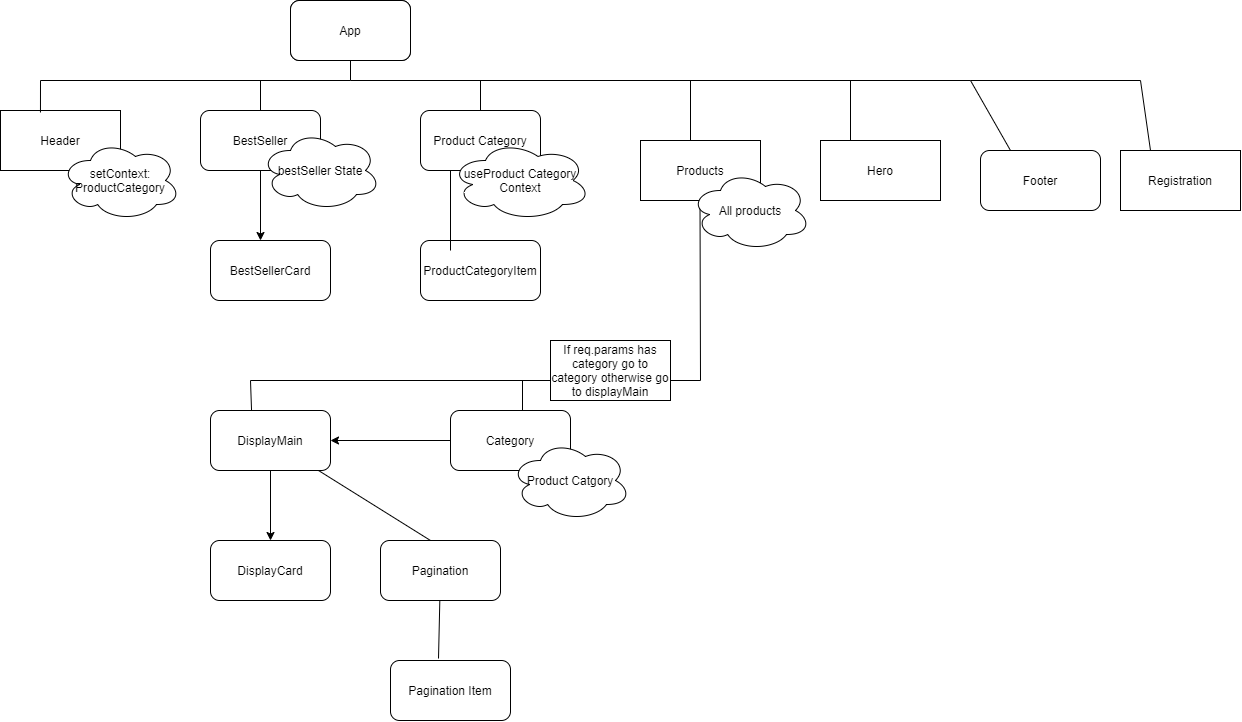

The diagram above was exported from draw.io. Its source (the exported page's mxGraphModel, read from the mxfile embedded in the PNG):
<mxGraphModel dx="1240" dy="689" grid="1" gridSize="10" guides="1" tooltips="1" connect="1" arrows="1" fold="1" page="1" pageScale="1" pageWidth="850" pageHeight="1100" math="0" shadow="0">
  <root>
    <mxCell id="0" />
    <mxCell id="1" parent="0" />
    <mxCell id="4teUnEN6B7k6RoRC94T_-1" value="App" style="rounded=1;whiteSpace=wrap;html=1;" vertex="1" parent="1">
      <mxGeometry x="360" y="220" width="120" height="60" as="geometry" />
    </mxCell>
    <mxCell id="4teUnEN6B7k6RoRC94T_-2" value="App" style="rounded=1;whiteSpace=wrap;html=1;" vertex="1" parent="1">
      <mxGeometry x="360" y="220" width="120" height="60" as="geometry" />
    </mxCell>
    <mxCell id="4teUnEN6B7k6RoRC94T_-3" value="Header" style="rounded=0;whiteSpace=wrap;html=1;" vertex="1" parent="1">
      <mxGeometry x="70" y="330" width="120" height="60" as="geometry" />
    </mxCell>
    <mxCell id="4teUnEN6B7k6RoRC94T_-4" value="setContext: ProductCategory" style="ellipse;shape=cloud;whiteSpace=wrap;html=1;" vertex="1" parent="1">
      <mxGeometry x="130" y="360" width="120" height="80" as="geometry" />
    </mxCell>
    <mxCell id="4teUnEN6B7k6RoRC94T_-5" value="BestSeller" style="rounded=1;whiteSpace=wrap;html=1;" vertex="1" parent="1">
      <mxGeometry x="270" y="330" width="120" height="60" as="geometry" />
    </mxCell>
    <mxCell id="4teUnEN6B7k6RoRC94T_-6" value="BestSellerCard" style="rounded=1;whiteSpace=wrap;html=1;" vertex="1" parent="1">
      <mxGeometry x="280" y="460" width="120" height="60" as="geometry" />
    </mxCell>
    <mxCell id="4teUnEN6B7k6RoRC94T_-7" value="" style="endArrow=classic;html=1;rounded=0;" edge="1" parent="1" source="4teUnEN6B7k6RoRC94T_-5">
      <mxGeometry width="50" height="50" relative="1" as="geometry">
        <mxPoint x="400" y="470" as="sourcePoint" />
        <mxPoint x="330" y="460" as="targetPoint" />
      </mxGeometry>
    </mxCell>
    <mxCell id="4teUnEN6B7k6RoRC94T_-10" value="" style="endArrow=none;html=1;rounded=0;" edge="1" parent="1" target="4teUnEN6B7k6RoRC94T_-2">
      <mxGeometry width="50" height="50" relative="1" as="geometry">
        <mxPoint x="420" y="300" as="sourcePoint" />
        <mxPoint x="450" y="420" as="targetPoint" />
      </mxGeometry>
    </mxCell>
    <mxCell id="4teUnEN6B7k6RoRC94T_-11" value="" style="endArrow=none;html=1;rounded=0;" edge="1" parent="1">
      <mxGeometry width="50" height="50" relative="1" as="geometry">
        <mxPoint x="110" y="300" as="sourcePoint" />
        <mxPoint x="420" y="300" as="targetPoint" />
      </mxGeometry>
    </mxCell>
    <mxCell id="4teUnEN6B7k6RoRC94T_-12" value="" style="endArrow=none;html=1;rounded=0;" edge="1" parent="1" source="4teUnEN6B7k6RoRC94T_-5">
      <mxGeometry width="50" height="50" relative="1" as="geometry">
        <mxPoint x="280" y="350" as="sourcePoint" />
        <mxPoint x="330" y="300" as="targetPoint" />
      </mxGeometry>
    </mxCell>
    <mxCell id="4teUnEN6B7k6RoRC94T_-13" value="" style="endArrow=none;html=1;rounded=0;exitX=0.333;exitY=0.033;exitDx=0;exitDy=0;exitPerimeter=0;" edge="1" parent="1" source="4teUnEN6B7k6RoRC94T_-3">
      <mxGeometry width="50" height="50" relative="1" as="geometry">
        <mxPoint x="400" y="470" as="sourcePoint" />
        <mxPoint x="110" y="300" as="targetPoint" />
      </mxGeometry>
    </mxCell>
    <mxCell id="4teUnEN6B7k6RoRC94T_-14" value="bestSeller State" style="ellipse;shape=cloud;whiteSpace=wrap;html=1;" vertex="1" parent="1">
      <mxGeometry x="330" y="350" width="120" height="80" as="geometry" />
    </mxCell>
    <mxCell id="4teUnEN6B7k6RoRC94T_-15" value="" style="endArrow=none;html=1;rounded=0;" edge="1" parent="1">
      <mxGeometry width="50" height="50" relative="1" as="geometry">
        <mxPoint x="420" y="300" as="sourcePoint" />
        <mxPoint x="1040" y="300" as="targetPoint" />
      </mxGeometry>
    </mxCell>
    <mxCell id="4teUnEN6B7k6RoRC94T_-16" value="" style="endArrow=none;html=1;rounded=0;" edge="1" parent="1">
      <mxGeometry width="50" height="50" relative="1" as="geometry">
        <mxPoint x="550" y="340" as="sourcePoint" />
        <mxPoint x="550" y="300" as="targetPoint" />
        <Array as="points">
          <mxPoint x="550" y="300" />
        </Array>
      </mxGeometry>
    </mxCell>
    <mxCell id="4teUnEN6B7k6RoRC94T_-17" value="Product Category" style="rounded=1;whiteSpace=wrap;html=1;" vertex="1" parent="1">
      <mxGeometry x="490" y="330" width="120" height="60" as="geometry" />
    </mxCell>
    <mxCell id="4teUnEN6B7k6RoRC94T_-18" value="useProduct Category Context" style="ellipse;shape=cloud;whiteSpace=wrap;html=1;" vertex="1" parent="1">
      <mxGeometry x="520" y="360" width="140" height="80" as="geometry" />
    </mxCell>
    <mxCell id="4teUnEN6B7k6RoRC94T_-19" value="ProductCategoryItem" style="rounded=1;whiteSpace=wrap;html=1;" vertex="1" parent="1">
      <mxGeometry x="490" y="460" width="120" height="60" as="geometry" />
    </mxCell>
    <mxCell id="4teUnEN6B7k6RoRC94T_-20" value="" style="endArrow=none;html=1;rounded=0;entryX=0.25;entryY=1;entryDx=0;entryDy=0;exitX=0.25;exitY=0.167;exitDx=0;exitDy=0;exitPerimeter=0;" edge="1" parent="1" source="4teUnEN6B7k6RoRC94T_-19" target="4teUnEN6B7k6RoRC94T_-17">
      <mxGeometry width="50" height="50" relative="1" as="geometry">
        <mxPoint x="400" y="470" as="sourcePoint" />
        <mxPoint x="450" y="420" as="targetPoint" />
      </mxGeometry>
    </mxCell>
    <mxCell id="4teUnEN6B7k6RoRC94T_-21" value="Products" style="rounded=0;whiteSpace=wrap;html=1;" vertex="1" parent="1">
      <mxGeometry x="710" y="360" width="120" height="60" as="geometry" />
    </mxCell>
    <mxCell id="4teUnEN6B7k6RoRC94T_-22" value="" style="endArrow=none;html=1;rounded=0;" edge="1" parent="1">
      <mxGeometry width="50" height="50" relative="1" as="geometry">
        <mxPoint x="770" y="600" as="sourcePoint" />
        <mxPoint x="769.5" y="420" as="targetPoint" />
      </mxGeometry>
    </mxCell>
    <mxCell id="4teUnEN6B7k6RoRC94T_-23" value="" style="endArrow=none;html=1;rounded=0;" edge="1" parent="1">
      <mxGeometry width="50" height="50" relative="1" as="geometry">
        <mxPoint x="760" y="360" as="sourcePoint" />
        <mxPoint x="760" y="300" as="targetPoint" />
      </mxGeometry>
    </mxCell>
    <mxCell id="4teUnEN6B7k6RoRC94T_-24" value="" style="endArrow=none;html=1;rounded=0;exitX=0.6;exitY=0.017;exitDx=0;exitDy=0;exitPerimeter=0;" edge="1" parent="1" source="4teUnEN6B7k6RoRC94T_-26">
      <mxGeometry width="50" height="50" relative="1" as="geometry">
        <mxPoint x="540" y="650" as="sourcePoint" />
        <mxPoint x="592" y="600" as="targetPoint" />
      </mxGeometry>
    </mxCell>
    <mxCell id="4teUnEN6B7k6RoRC94T_-25" value="DisplayMain" style="rounded=1;whiteSpace=wrap;html=1;" vertex="1" parent="1">
      <mxGeometry x="280" y="630" width="120" height="60" as="geometry" />
    </mxCell>
    <mxCell id="4teUnEN6B7k6RoRC94T_-26" value="Category" style="rounded=1;whiteSpace=wrap;html=1;" vertex="1" parent="1">
      <mxGeometry x="520" y="630" width="120" height="60" as="geometry" />
    </mxCell>
    <mxCell id="4teUnEN6B7k6RoRC94T_-27" value="" style="endArrow=none;html=1;rounded=0;" edge="1" parent="1">
      <mxGeometry width="50" height="50" relative="1" as="geometry">
        <mxPoint x="320" y="600" as="sourcePoint" />
        <mxPoint x="770" y="600" as="targetPoint" />
      </mxGeometry>
    </mxCell>
    <mxCell id="4teUnEN6B7k6RoRC94T_-28" value="" style="endArrow=none;html=1;rounded=0;exitX=0.342;exitY=0;exitDx=0;exitDy=0;exitPerimeter=0;" edge="1" parent="1" source="4teUnEN6B7k6RoRC94T_-25">
      <mxGeometry width="50" height="50" relative="1" as="geometry">
        <mxPoint x="270" y="650" as="sourcePoint" />
        <mxPoint x="320" y="600" as="targetPoint" />
      </mxGeometry>
    </mxCell>
    <mxCell id="4teUnEN6B7k6RoRC94T_-30" value="" style="endArrow=classic;html=1;rounded=0;entryX=1;entryY=0.5;entryDx=0;entryDy=0;exitX=0;exitY=0.5;exitDx=0;exitDy=0;" edge="1" parent="1" source="4teUnEN6B7k6RoRC94T_-26" target="4teUnEN6B7k6RoRC94T_-25">
      <mxGeometry width="50" height="50" relative="1" as="geometry">
        <mxPoint x="400" y="570" as="sourcePoint" />
        <mxPoint x="450" y="520" as="targetPoint" />
      </mxGeometry>
    </mxCell>
    <mxCell id="4teUnEN6B7k6RoRC94T_-31" value="If req.params has category go to category otherwise go to displayMain" style="rounded=0;whiteSpace=wrap;html=1;" vertex="1" parent="1">
      <mxGeometry x="620" y="560" width="120" height="60" as="geometry" />
    </mxCell>
    <mxCell id="4teUnEN6B7k6RoRC94T_-33" value="DisplayCard" style="rounded=1;whiteSpace=wrap;html=1;" vertex="1" parent="1">
      <mxGeometry x="280" y="760" width="120" height="60" as="geometry" />
    </mxCell>
    <mxCell id="4teUnEN6B7k6RoRC94T_-34" value="" style="endArrow=classic;html=1;rounded=0;" edge="1" parent="1" source="4teUnEN6B7k6RoRC94T_-25" target="4teUnEN6B7k6RoRC94T_-33">
      <mxGeometry width="50" height="50" relative="1" as="geometry">
        <mxPoint x="290" y="740" as="sourcePoint" />
        <mxPoint x="340" y="690" as="targetPoint" />
      </mxGeometry>
    </mxCell>
    <mxCell id="4teUnEN6B7k6RoRC94T_-35" value="" style="endArrow=none;html=1;rounded=0;" edge="1" parent="1" target="4teUnEN6B7k6RoRC94T_-25">
      <mxGeometry width="50" height="50" relative="1" as="geometry">
        <mxPoint x="500" y="760" as="sourcePoint" />
        <mxPoint x="680" y="700" as="targetPoint" />
      </mxGeometry>
    </mxCell>
    <mxCell id="4teUnEN6B7k6RoRC94T_-36" value="Pagination" style="rounded=1;whiteSpace=wrap;html=1;" vertex="1" parent="1">
      <mxGeometry x="450" y="760" width="120" height="60" as="geometry" />
    </mxCell>
    <mxCell id="4teUnEN6B7k6RoRC94T_-37" value="Pagination Item" style="rounded=1;whiteSpace=wrap;html=1;" vertex="1" parent="1">
      <mxGeometry x="460" y="880" width="120" height="60" as="geometry" />
    </mxCell>
    <mxCell id="4teUnEN6B7k6RoRC94T_-38" value="" style="endArrow=none;html=1;rounded=0;entryX=0.4;entryY=-0.033;entryDx=0;entryDy=0;entryPerimeter=0;" edge="1" parent="1" source="4teUnEN6B7k6RoRC94T_-36" target="4teUnEN6B7k6RoRC94T_-37">
      <mxGeometry width="50" height="50" relative="1" as="geometry">
        <mxPoint x="630" y="750" as="sourcePoint" />
        <mxPoint x="680" y="700" as="targetPoint" />
      </mxGeometry>
    </mxCell>
    <mxCell id="4teUnEN6B7k6RoRC94T_-39" value="Product Catgory" style="ellipse;shape=cloud;whiteSpace=wrap;html=1;" vertex="1" parent="1">
      <mxGeometry x="580" y="660" width="120" height="80" as="geometry" />
    </mxCell>
    <mxCell id="4teUnEN6B7k6RoRC94T_-40" value="All products" style="ellipse;shape=cloud;whiteSpace=wrap;html=1;" vertex="1" parent="1">
      <mxGeometry x="760" y="390" width="120" height="80" as="geometry" />
    </mxCell>
    <mxCell id="4teUnEN6B7k6RoRC94T_-41" value="" style="endArrow=none;html=1;rounded=0;" edge="1" parent="1">
      <mxGeometry width="50" height="50" relative="1" as="geometry">
        <mxPoint x="920" y="360" as="sourcePoint" />
        <mxPoint x="920" y="300" as="targetPoint" />
      </mxGeometry>
    </mxCell>
    <mxCell id="4teUnEN6B7k6RoRC94T_-42" value="Hero" style="rounded=0;whiteSpace=wrap;html=1;" vertex="1" parent="1">
      <mxGeometry x="890" y="360" width="120" height="60" as="geometry" />
    </mxCell>
    <mxCell id="4teUnEN6B7k6RoRC94T_-43" value="" style="endArrow=none;html=1;rounded=0;entryX=0.25;entryY=0;entryDx=0;entryDy=0;" edge="1" parent="1" target="4teUnEN6B7k6RoRC94T_-44">
      <mxGeometry width="50" height="50" relative="1" as="geometry">
        <mxPoint x="1040" y="300" as="sourcePoint" />
        <mxPoint x="1040" y="310" as="targetPoint" />
      </mxGeometry>
    </mxCell>
    <mxCell id="4teUnEN6B7k6RoRC94T_-44" value="Footer" style="rounded=1;whiteSpace=wrap;html=1;" vertex="1" parent="1">
      <mxGeometry x="1050" y="370" width="120" height="60" as="geometry" />
    </mxCell>
    <mxCell id="4teUnEN6B7k6RoRC94T_-49" value="" style="endArrow=none;html=1;rounded=0;" edge="1" parent="1">
      <mxGeometry width="50" height="50" relative="1" as="geometry">
        <mxPoint x="1210" y="300" as="sourcePoint" />
        <mxPoint x="1040" y="300" as="targetPoint" />
      </mxGeometry>
    </mxCell>
    <mxCell id="4teUnEN6B7k6RoRC94T_-51" value="" style="endArrow=none;html=1;rounded=0;exitX=0.25;exitY=0;exitDx=0;exitDy=0;" edge="1" parent="1" source="4teUnEN6B7k6RoRC94T_-53">
      <mxGeometry width="50" height="50" relative="1" as="geometry">
        <mxPoint x="1160" y="350" as="sourcePoint" />
        <mxPoint x="1210" y="300" as="targetPoint" />
      </mxGeometry>
    </mxCell>
    <mxCell id="4teUnEN6B7k6RoRC94T_-53" value="Registration" style="rounded=0;whiteSpace=wrap;html=1;" vertex="1" parent="1">
      <mxGeometry x="1190" y="370" width="120" height="60" as="geometry" />
    </mxCell>
  </root>
</mxGraphModel>